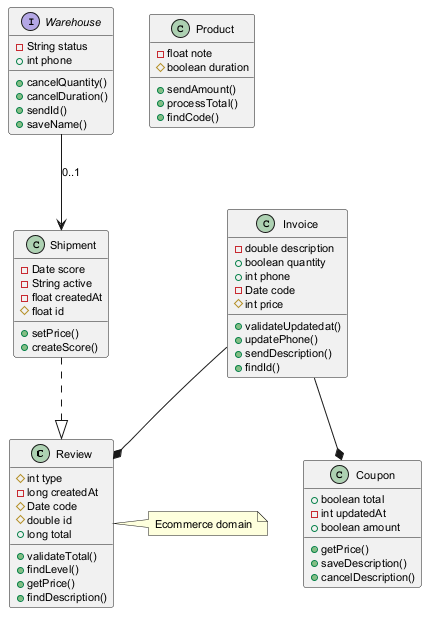

The diagram above was rendered by PlantUML. Its source (embedded in the PNG):
@startuml
skinparam defaultFontSize 11
class Review {
  #int type
  -long createdAt
  #Date code
  #double id
  +long total
  +validateTotal()
  +findLevel()
  +getPrice()
  +findDescription()
}
class Shipment {
  -Date score
  -String active
  -float createdAt
  #float id
  +setPrice()
  +createScore()
}
interface Warehouse {
  -String status
  +int phone
  +cancelQuantity()
  +cancelDuration()
  +sendId()
  +saveName()
}
class Product {
  -float note
  #boolean duration
  +sendAmount()
  +processTotal()
  +findCode()
}
class Coupon {
  +boolean total
  -int updatedAt
  +boolean amount
  +getPrice()
  +saveDescription()
  +cancelDescription()
}
class Invoice {
  -double description
  +boolean quantity
  +int phone
  -Date code
  #int price
  +validateUpdatedat()
  +updatePhone()
  +sendDescription()
  +findId()
}
Invoice --* Coupon
Shipment ..|> Review
Warehouse --> Shipment : "0..1"
Invoice --* Review
note right of Review : Ecommerce domain
@enduml